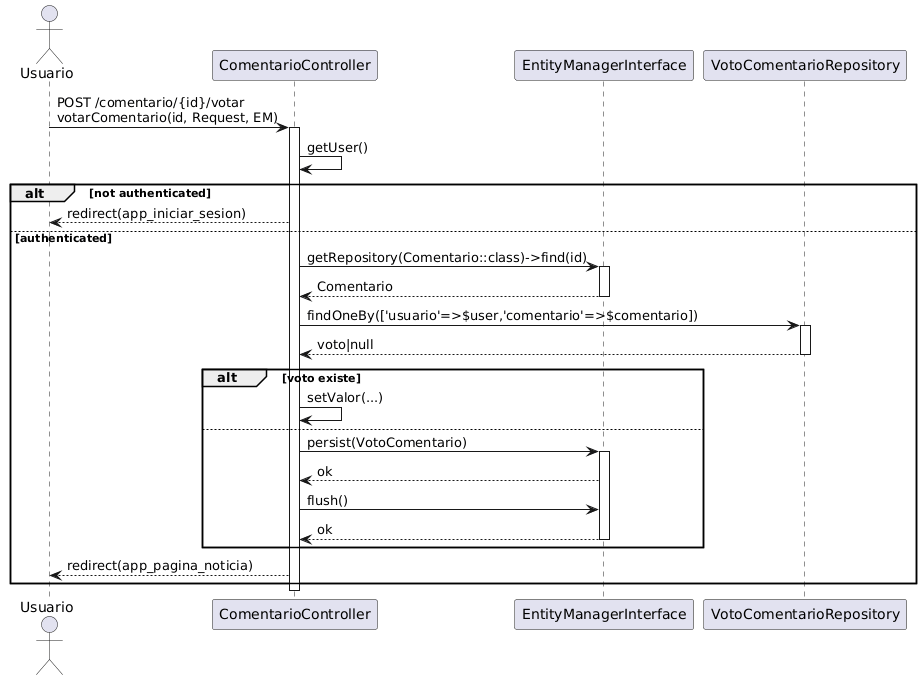

The diagram above was rendered by PlantUML. Its source (embedded in the PNG):
@startuml
actor Usuario
participant "ComentarioController" as ComentarioController
participant "EntityManagerInterface" as EM
participant "VotoComentarioRepository" as VotoComentarioRepo

Usuario -> ComentarioController : POST /comentario/{id}/votar\nvotarComentario(id, Request, EM)
activate ComentarioController
ComentarioController -> ComentarioController : getUser()
alt not authenticated
ComentarioController --> Usuario : redirect(app_iniciar_sesion)
else authenticated
ComentarioController -> EM : getRepository(Comentario::class)->find(id)
activate EM
EM --> ComentarioController : Comentario
deactivate EM
ComentarioController -> VotoComentarioRepo : findOneBy(['usuario'=>$user,'comentario'=>$comentario])
activate VotoComentarioRepo
VotoComentarioRepo --> ComentarioController : voto|null
deactivate VotoComentarioRepo
alt voto existe
ComentarioController -> ComentarioController : setValor(...)
else
ComentarioController -> EM : persist(VotoComentario)
activate EM
EM --> ComentarioController : ok
ComentarioController -> EM : flush()
EM --> ComentarioController : ok
deactivate EM
end
ComentarioController --> Usuario : redirect(app_pagina_noticia)
end
deactivate ComentarioController
@enduml